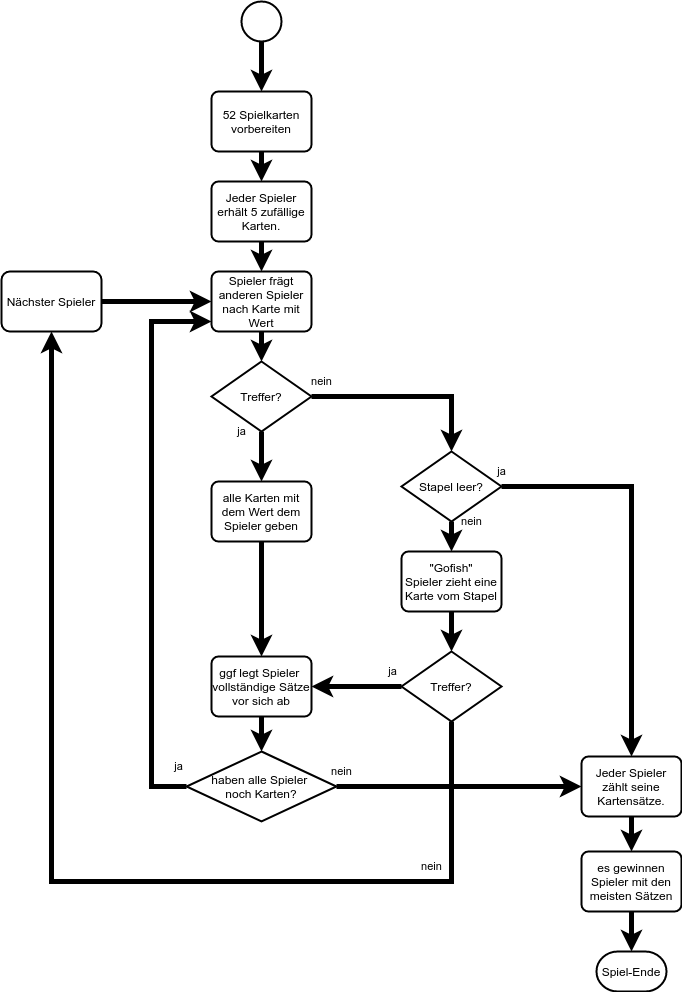

The diagram above was exported from draw.io. Its source (the exported page's mxGraphModel, read from the mxfile embedded in the PNG):
<mxGraphModel dx="990" dy="669" grid="1" gridSize="10" guides="1" tooltips="1" connect="1" arrows="1" fold="1" page="1" pageScale="1" pageWidth="850" pageHeight="1100" math="0" shadow="0">
  <root>
    <mxCell id="0" />
    <mxCell id="1" parent="0" />
    <mxCell id="4" value="" style="edgeStyle=orthogonalEdgeStyle;rounded=0;orthogonalLoop=1;jettySize=auto;html=1;strokeWidth=5;" parent="1" source="2" target="3" edge="1">
      <mxGeometry relative="1" as="geometry" />
    </mxCell>
    <mxCell id="2" value="" style="strokeWidth=2;html=1;shape=mxgraph.flowchart.start_2;whiteSpace=wrap;" parent="1" vertex="1">
      <mxGeometry x="290" y="30" width="40" height="40" as="geometry" />
    </mxCell>
    <mxCell id="11" value="" style="edgeStyle=orthogonalEdgeStyle;rounded=0;orthogonalLoop=1;jettySize=auto;html=1;strokeWidth=5;" parent="1" source="3" target="5" edge="1">
      <mxGeometry relative="1" as="geometry" />
    </mxCell>
    <mxCell id="3" value="52 Spielkarten&lt;br&gt;vorbereiten" style="rounded=1;whiteSpace=wrap;html=1;absoluteArcSize=1;arcSize=14;strokeWidth=2;" parent="1" vertex="1">
      <mxGeometry x="260" y="120" width="100" height="60" as="geometry" />
    </mxCell>
    <mxCell id="12" value="" style="edgeStyle=orthogonalEdgeStyle;rounded=0;orthogonalLoop=1;jettySize=auto;html=1;strokeWidth=5;" parent="1" source="5" target="6" edge="1">
      <mxGeometry relative="1" as="geometry" />
    </mxCell>
    <mxCell id="5" value="Jeder Spieler erhält 5 zufällige Karten.&lt;span style=&quot;color: rgba(0 , 0 , 0 , 0) ; font-family: monospace ; font-size: 0px&quot;&gt;%3CmxGraphModel%3E%3Croot%3E%3CmxCell%20id%3D%220%22%2F%3E%3CmxCell%20id%3D%221%22%20parent%3D%220%22%2F%3E%3CmxCell%20id%3D%222%22%20value%3D%2252%20Spielkarten%26lt%3Bbr%26gt%3Bvorbereiten%22%20style%3D%22rounded%3D1%3BwhiteSpace%3Dwrap%3Bhtml%3D1%3BabsoluteArcSize%3D1%3BarcSize%3D14%3BstrokeWidth%3D2%3B%22%20vertex%3D%221%22%20parent%3D%221%22%3E%3CmxGeometry%20x%3D%22260%22%20y%3D%22120%22%20width%3D%22100%22%20height%3D%2260%22%20as%3D%22geometry%22%2F%3E%3C%2FmxCell%3E%3C%2Froot%3E%3C%2FmxGraphModel%3E&lt;/span&gt;" style="rounded=1;whiteSpace=wrap;html=1;absoluteArcSize=1;arcSize=14;strokeWidth=2;" parent="1" vertex="1">
      <mxGeometry x="260" y="210" width="100" height="60" as="geometry" />
    </mxCell>
    <mxCell id="13" value="" style="edgeStyle=orthogonalEdgeStyle;rounded=0;orthogonalLoop=1;jettySize=auto;html=1;strokeWidth=5;" parent="1" source="6" target="7" edge="1">
      <mxGeometry relative="1" as="geometry" />
    </mxCell>
    <mxCell id="6" value="Spieler frägt&lt;br&gt;anderen Spieler&lt;br&gt;nach Karte mit Wert" style="rounded=1;whiteSpace=wrap;html=1;absoluteArcSize=1;arcSize=14;strokeWidth=2;" parent="1" vertex="1">
      <mxGeometry x="260" y="300" width="100" height="60" as="geometry" />
    </mxCell>
    <mxCell id="14" value="ja" style="edgeStyle=orthogonalEdgeStyle;rounded=0;orthogonalLoop=1;jettySize=auto;html=1;strokeWidth=5;" parent="1" source="7" target="8" edge="1">
      <mxGeometry x="-1" y="-20" relative="1" as="geometry">
        <Array as="points">
          <mxPoint x="310" y="480" />
          <mxPoint x="310" y="480" />
        </Array>
        <mxPoint as="offset" />
      </mxGeometry>
    </mxCell>
    <mxCell id="17" value="nein" style="edgeStyle=orthogonalEdgeStyle;rounded=0;orthogonalLoop=1;jettySize=auto;html=1;strokeWidth=5;" parent="1" source="7" target="19" edge="1">
      <mxGeometry x="-0.8974" y="15" relative="1" as="geometry">
        <mxPoint as="offset" />
      </mxGeometry>
    </mxCell>
    <mxCell id="7" value="Treffer?" style="strokeWidth=2;html=1;shape=mxgraph.flowchart.decision;whiteSpace=wrap;" parent="1" vertex="1">
      <mxGeometry x="260" y="390" width="100" height="70" as="geometry" />
    </mxCell>
    <mxCell id="22" value="" style="edgeStyle=orthogonalEdgeStyle;rounded=0;orthogonalLoop=1;jettySize=auto;html=1;strokeWidth=5;" parent="1" source="8" target="46" edge="1">
      <mxGeometry relative="1" as="geometry">
        <mxPoint x="310.0000000000002" y="655" as="targetPoint" />
        <Array as="points">
          <mxPoint x="310" y="650" />
        </Array>
      </mxGeometry>
    </mxCell>
    <mxCell id="8" value="alle Karten mit dem Wert dem Spieler geben" style="rounded=1;whiteSpace=wrap;html=1;absoluteArcSize=1;arcSize=14;strokeWidth=2;" parent="1" vertex="1">
      <mxGeometry x="260" y="510" width="100" height="60" as="geometry" />
    </mxCell>
    <mxCell id="34" value="" style="edgeStyle=orthogonalEdgeStyle;rounded=0;orthogonalLoop=1;jettySize=auto;html=1;strokeWidth=5;" parent="1" source="15" target="43" edge="1">
      <mxGeometry relative="1" as="geometry">
        <mxPoint x="360.0000000000002" y="685" as="targetPoint" />
      </mxGeometry>
    </mxCell>
    <mxCell id="38" value="ja" style="edgeStyle=orthogonalEdgeStyle;rounded=0;orthogonalLoop=1;jettySize=auto;html=1;strokeWidth=5;" edge="1" parent="1" source="39" target="6">
      <mxGeometry x="-0.9722" y="-20" relative="1" as="geometry">
        <Array as="points">
          <mxPoint x="200" y="815" />
          <mxPoint x="200" y="350" />
        </Array>
        <mxPoint as="offset" />
      </mxGeometry>
    </mxCell>
    <mxCell id="15" value="&quot;Gofish&quot;&lt;br&gt;Spieler zieht eine Karte vom Stapel" style="rounded=1;whiteSpace=wrap;html=1;absoluteArcSize=1;arcSize=14;strokeWidth=2;" parent="1" vertex="1">
      <mxGeometry x="450" y="580" width="100" height="60" as="geometry" />
    </mxCell>
    <mxCell id="20" value="nein" style="edgeStyle=orthogonalEdgeStyle;rounded=0;orthogonalLoop=1;jettySize=auto;html=1;strokeWidth=5;" parent="1" source="19" target="15" edge="1">
      <mxGeometry x="-1" y="20" relative="1" as="geometry">
        <Array as="points">
          <mxPoint x="500" y="620" />
          <mxPoint x="500" y="620" />
        </Array>
        <mxPoint as="offset" />
      </mxGeometry>
    </mxCell>
    <mxCell id="27" value="ja" style="edgeStyle=orthogonalEdgeStyle;rounded=0;orthogonalLoop=1;jettySize=auto;html=1;strokeWidth=5;" parent="1" source="19" target="25" edge="1">
      <mxGeometry x="-1" y="15" relative="1" as="geometry">
        <mxPoint as="offset" />
      </mxGeometry>
    </mxCell>
    <mxCell id="19" value="Stapel leer?" style="strokeWidth=2;html=1;shape=mxgraph.flowchart.decision;whiteSpace=wrap;" parent="1" vertex="1">
      <mxGeometry x="450" y="480" width="100" height="70" as="geometry" />
    </mxCell>
    <mxCell id="28" value="" style="edgeStyle=orthogonalEdgeStyle;rounded=0;orthogonalLoop=1;jettySize=auto;html=1;strokeWidth=5;" parent="1" source="25" target="26" edge="1">
      <mxGeometry relative="1" as="geometry" />
    </mxCell>
    <mxCell id="25" value="Jeder Spieler&lt;br&gt;zählt seine Kartensätze." style="rounded=1;whiteSpace=wrap;html=1;absoluteArcSize=1;arcSize=14;strokeWidth=2;" parent="1" vertex="1">
      <mxGeometry x="630" y="785" width="100" height="60" as="geometry" />
    </mxCell>
    <mxCell id="33" value="" style="edgeStyle=orthogonalEdgeStyle;rounded=0;orthogonalLoop=1;jettySize=auto;html=1;strokeWidth=5;" parent="1" source="26" target="31" edge="1">
      <mxGeometry relative="1" as="geometry" />
    </mxCell>
    <mxCell id="26" value="es gewinnen&lt;br&gt;Spieler mit den meisten Sätzen" style="rounded=1;whiteSpace=wrap;html=1;absoluteArcSize=1;arcSize=14;strokeWidth=2;" parent="1" vertex="1">
      <mxGeometry x="630" y="880" width="100" height="60" as="geometry" />
    </mxCell>
    <mxCell id="31" value="Spiel-Ende" style="strokeWidth=2;html=1;shape=mxgraph.flowchart.terminator;whiteSpace=wrap;" parent="1" vertex="1">
      <mxGeometry x="645" y="980" width="70" height="40" as="geometry" />
    </mxCell>
    <mxCell id="36" value="" style="edgeStyle=orthogonalEdgeStyle;rounded=0;orthogonalLoop=1;jettySize=auto;html=1;strokeWidth=5;" parent="1" source="37" target="6" edge="1">
      <mxGeometry relative="1" as="geometry">
        <mxPoint x="190" y="330" as="sourcePoint" />
      </mxGeometry>
    </mxCell>
    <mxCell id="37" value="Nächster Spieler" style="whiteSpace=wrap;html=1;rounded=1;strokeWidth=2;arcSize=14;" vertex="1" parent="1">
      <mxGeometry x="50" y="300" width="100" height="60" as="geometry" />
    </mxCell>
    <mxCell id="42" value="nein" style="edgeStyle=orthogonalEdgeStyle;rounded=0;orthogonalLoop=1;jettySize=auto;html=1;strokeWidth=5;" edge="1" parent="1" source="39" target="25">
      <mxGeometry x="-0.9592" y="15" relative="1" as="geometry">
        <mxPoint x="610" y="625" as="targetPoint" />
        <mxPoint as="offset" />
      </mxGeometry>
    </mxCell>
    <mxCell id="39" value="haben alle Spieler &lt;br&gt;noch Karten?" style="strokeWidth=2;html=1;shape=mxgraph.flowchart.decision;whiteSpace=wrap;" vertex="1" parent="1">
      <mxGeometry x="235" y="780" width="150" height="70" as="geometry" />
    </mxCell>
    <mxCell id="44" value="nein" style="edgeStyle=orthogonalEdgeStyle;rounded=0;orthogonalLoop=1;jettySize=auto;html=1;strokeWidth=5;" edge="1" parent="1" source="43" target="37">
      <mxGeometry x="-0.7383" y="-20" relative="1" as="geometry">
        <Array as="points">
          <mxPoint x="500" y="910" />
          <mxPoint x="100" y="910" />
        </Array>
        <mxPoint as="offset" />
      </mxGeometry>
    </mxCell>
    <mxCell id="48" value="ja" style="edgeStyle=orthogonalEdgeStyle;rounded=0;orthogonalLoop=1;jettySize=auto;html=1;strokeWidth=5;" edge="1" parent="1" source="43" target="46">
      <mxGeometry x="-0.8" y="-15" relative="1" as="geometry">
        <Array as="points" />
        <mxPoint as="offset" />
      </mxGeometry>
    </mxCell>
    <mxCell id="43" value="Treffer?" style="strokeWidth=2;html=1;shape=mxgraph.flowchart.decision;whiteSpace=wrap;" vertex="1" parent="1">
      <mxGeometry x="450" y="680" width="100" height="70" as="geometry" />
    </mxCell>
    <mxCell id="49" value="" style="edgeStyle=orthogonalEdgeStyle;rounded=0;orthogonalLoop=1;jettySize=auto;html=1;strokeWidth=5;" edge="1" parent="1" source="46" target="39">
      <mxGeometry relative="1" as="geometry" />
    </mxCell>
    <mxCell id="46" value="ggf legt Spieler&amp;nbsp; vollständige Sätze vor sich ab" style="rounded=1;whiteSpace=wrap;html=1;absoluteArcSize=1;arcSize=14;strokeWidth=2;" vertex="1" parent="1">
      <mxGeometry x="260" y="685" width="100" height="60" as="geometry" />
    </mxCell>
  </root>
</mxGraphModel>